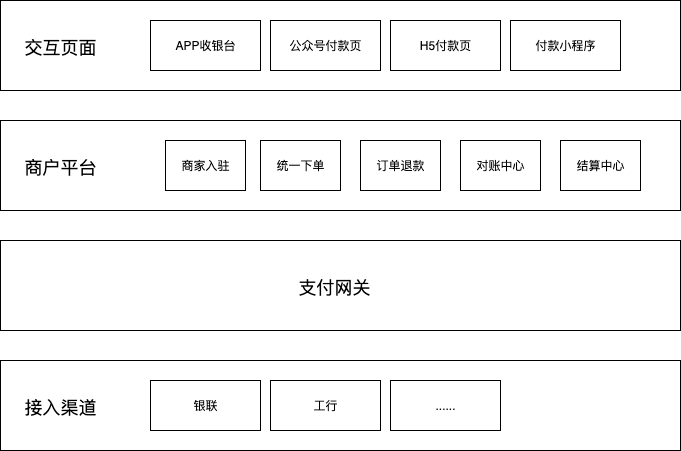

The diagram above was exported from draw.io. Its source (the exported page's mxGraphModel, read from the mxfile embedded in the PNG):
<mxGraphModel dx="946" dy="614" grid="1" gridSize="10" guides="1" tooltips="1" connect="1" arrows="1" fold="1" page="1" pageScale="1" pageWidth="827" pageHeight="1169" math="0" shadow="0">
  <root>
    <mxCell id="0" />
    <mxCell id="1" parent="0" />
    <mxCell id="8oNoxlG5F407iPQd7c60-3" value="" style="rounded=0;whiteSpace=wrap;html=1;" vertex="1" parent="1">
      <mxGeometry x="80" y="60" width="680" height="90" as="geometry" />
    </mxCell>
    <mxCell id="8oNoxlG5F407iPQd7c60-4" value="APP收银台" style="html=1;" vertex="1" parent="1">
      <mxGeometry x="230" y="80" width="110" height="50" as="geometry" />
    </mxCell>
    <mxCell id="8oNoxlG5F407iPQd7c60-5" value="&lt;p&gt;&lt;span style=&quot;font-weight: normal&quot;&gt;&lt;font style=&quot;font-size: 18px&quot;&gt;交互页面&lt;/font&gt;&lt;/span&gt;&lt;/p&gt;" style="text;strokeColor=none;fillColor=none;html=1;fontSize=24;fontStyle=1;verticalAlign=middle;align=center;" vertex="1" parent="1">
      <mxGeometry x="90" y="85" width="100" height="40" as="geometry" />
    </mxCell>
    <mxCell id="8oNoxlG5F407iPQd7c60-6" value="公众号付款页" style="html=1;" vertex="1" parent="1">
      <mxGeometry x="350" y="80" width="110" height="50" as="geometry" />
    </mxCell>
    <mxCell id="8oNoxlG5F407iPQd7c60-7" value="H5付款页" style="html=1;" vertex="1" parent="1">
      <mxGeometry x="470" y="80" width="110" height="50" as="geometry" />
    </mxCell>
    <mxCell id="8oNoxlG5F407iPQd7c60-8" value="付款小程序" style="html=1;" vertex="1" parent="1">
      <mxGeometry x="590" y="80" width="110" height="50" as="geometry" />
    </mxCell>
    <mxCell id="8oNoxlG5F407iPQd7c60-9" value="" style="rounded=0;whiteSpace=wrap;html=1;" vertex="1" parent="1">
      <mxGeometry x="80" y="180" width="680" height="90" as="geometry" />
    </mxCell>
    <mxCell id="8oNoxlG5F407iPQd7c60-10" value="&lt;p&gt;&lt;span style=&quot;font-size: 18px ; font-weight: 400&quot;&gt;商户平台&lt;/span&gt;&lt;/p&gt;" style="text;strokeColor=none;fillColor=none;html=1;fontSize=24;fontStyle=1;verticalAlign=middle;align=center;" vertex="1" parent="1">
      <mxGeometry x="90" y="205" width="100" height="40" as="geometry" />
    </mxCell>
    <mxCell id="8oNoxlG5F407iPQd7c60-11" value="统一下单" style="html=1;" vertex="1" parent="1">
      <mxGeometry x="340" y="200" width="80" height="50" as="geometry" />
    </mxCell>
    <mxCell id="8oNoxlG5F407iPQd7c60-12" value="订单退款" style="html=1;" vertex="1" parent="1">
      <mxGeometry x="440" y="200" width="80" height="50" as="geometry" />
    </mxCell>
    <mxCell id="8oNoxlG5F407iPQd7c60-13" value="对账中心" style="html=1;" vertex="1" parent="1">
      <mxGeometry x="540" y="200" width="80" height="50" as="geometry" />
    </mxCell>
    <mxCell id="8oNoxlG5F407iPQd7c60-14" value="结算中心" style="html=1;" vertex="1" parent="1">
      <mxGeometry x="640" y="200" width="80" height="50" as="geometry" />
    </mxCell>
    <mxCell id="8oNoxlG5F407iPQd7c60-15" value="" style="rounded=0;whiteSpace=wrap;html=1;" vertex="1" parent="1">
      <mxGeometry x="80" y="300" width="680" height="90" as="geometry" />
    </mxCell>
    <mxCell id="8oNoxlG5F407iPQd7c60-16" value="&lt;p&gt;&lt;span style=&quot;font-size: 18px ; font-weight: 400&quot;&gt;支付网关&lt;/span&gt;&lt;/p&gt;" style="text;strokeColor=none;fillColor=none;html=1;fontSize=24;fontStyle=1;verticalAlign=middle;align=center;" vertex="1" parent="1">
      <mxGeometry x="364" y="325" width="100" height="40" as="geometry" />
    </mxCell>
    <mxCell id="8oNoxlG5F407iPQd7c60-21" value="" style="rounded=0;whiteSpace=wrap;html=1;" vertex="1" parent="1">
      <mxGeometry x="80" y="420" width="680" height="90" as="geometry" />
    </mxCell>
    <mxCell id="8oNoxlG5F407iPQd7c60-22" value="&lt;p&gt;&lt;span style=&quot;font-size: 18px ; font-weight: 400&quot;&gt;接入渠道&lt;/span&gt;&lt;/p&gt;" style="text;strokeColor=none;fillColor=none;html=1;fontSize=24;fontStyle=1;verticalAlign=middle;align=center;" vertex="1" parent="1">
      <mxGeometry x="90" y="445" width="100" height="40" as="geometry" />
    </mxCell>
    <mxCell id="8oNoxlG5F407iPQd7c60-23" value="银联" style="html=1;" vertex="1" parent="1">
      <mxGeometry x="230" y="440" width="110" height="50" as="geometry" />
    </mxCell>
    <mxCell id="8oNoxlG5F407iPQd7c60-24" value="工行" style="html=1;" vertex="1" parent="1">
      <mxGeometry x="350" y="440" width="110" height="50" as="geometry" />
    </mxCell>
    <mxCell id="8oNoxlG5F407iPQd7c60-25" value="......" style="html=1;" vertex="1" parent="1">
      <mxGeometry x="470" y="440" width="110" height="50" as="geometry" />
    </mxCell>
    <mxCell id="8oNoxlG5F407iPQd7c60-31" value="商家入驻" style="html=1;" vertex="1" parent="1">
      <mxGeometry x="245" y="200" width="80" height="50" as="geometry" />
    </mxCell>
  </root>
</mxGraphModel>